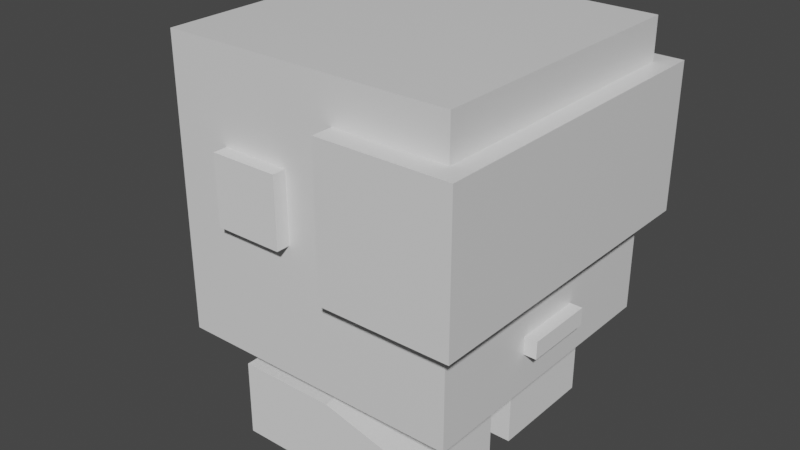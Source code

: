 # Source: skin1.blend  (saved by Blender 2.83.18; exported with 4.5.12 LTS)
import bpy
from mathutils import Matrix  # noqa: F401  (used for matrix-valued properties, if any)

bpy.ops.wm.read_factory_settings(use_empty=True)
scene = bpy.context.scene
scene.name = 'Scene'

# ---- collections
col_collection = bpy.data.collections.new('Collection'); scene.collection.children.link(col_collection)

# ---- materials (node trees are filled in below, after node groups)
mat_material = bpy.data.materials.new('Material')
mat_material.alpha_threshold = 0.0
mat_material.use_transparent_shadow = False
mat_material.line_color = (0.0, 0.0, 0.0, 1.0)
mat_material_001 = bpy.data.materials.new('Material.001')
mat_material_001.alpha_threshold = 0.0
mat_material_001.use_transparent_shadow = False
mat_material_001.line_color = (0.0, 0.0, 0.0, 1.0)

# ---- material node trees
mat_material.use_nodes = True; mat_material.node_tree.nodes.clear()
_N = mat_material.node_tree.nodes; _L = mat_material.node_tree.links
n0 = _N.new('ShaderNodeOutputMaterial'); n0.name = 'Material Output'; n0.location = (300, 300)
n1 = _N.new('ShaderNodeBsdfPrincipled'); n1.name = 'Principled BSDF'; n1.location = (10, 300)
n1.distribution = 'GGX'
n1.subsurface_method = 'BURLEY'
n1.inputs[2].default_value = 0.4
n1.inputs[3].default_value = 1.45
n1.inputs[27].default_value = (0.0, 0.0, 0.0, 1.0)
n1.inputs[28].default_value = 1.0
_L.new(n1.outputs[0], n0.inputs[0])
n0.is_active_output = True
mat_material_001.use_nodes = True; mat_material_001.node_tree.nodes.clear()
_N = mat_material_001.node_tree.nodes; _L = mat_material_001.node_tree.links
n0 = _N.new('ShaderNodeOutputMaterial'); n0.name = 'Material Output'; n0.location = (300, 300)
n1 = _N.new('ShaderNodeBsdfPrincipled'); n1.name = 'Principled BSDF'; n1.location = (10, 300)
n1.distribution = 'GGX'
n1.subsurface_method = 'BURLEY'
n1.inputs[2].default_value = 0.4
n1.inputs[3].default_value = 1.45
n1.inputs[27].default_value = (0.0, 0.0, 0.0, 1.0)
n1.inputs[28].default_value = 1.0
_L.new(n1.outputs[0], n0.inputs[0])
n0.is_active_output = True

# ---- world
world_world = bpy.data.worlds.new('World'); scene.world = world_world
world_world.use_nodes = True; world_world.node_tree.nodes.clear()
_N = world_world.node_tree.nodes; _L = world_world.node_tree.links
n0 = _N.new('ShaderNodeOutputWorld'); n0.name = 'World Output'; n0.location = (300, 300)
n1 = _N.new('ShaderNodeBackground'); n1.name = 'Background'; n1.location = (10, 300)
n1.inputs[0].default_value = (0.05088, 0.05088, 0.05088, 1.0)
_L.new(n1.outputs[0], n0.inputs[0])
n0.is_active_output = True
world_world.color = (0.05088, 0.05088, 0.05088)
world_world.use_sun_shadow = False
world_world.sun_shadow_jitter_overblur = 0.0

# ---- meshes
me_cube = bpy.data.meshes.new('Cube')
me_cube.from_pydata([(1.0, 1.0, 1.0), (1.0, 1.0, -1.0), (1.0, -1.0, 1.0), (1.0, -1.0, -1.0), (-1.0, 1.0, 1.0), (-1.0, 1.0, -1.0), (-1.0, -1.0, 1.0), (-1.0, -1.0, -1.0)], [], [(0, 4, 6, 2), (3, 2, 6, 7), (7, 6, 4, 5), (5, 1, 3, 7), (1, 0, 2, 3), (5, 4, 0, 1)])
_uv = me_cube.uv_layers.new(name='UVMap')
_uv.uv.foreach_set('vector', [0.625, 0.5, 0.875, 0.5, 0.875, 0.75, 0.625, 0.75, 0.375, 0.75, 0.625, 0.75, 0.625, 1.0, 0.375, 1.0, 0.375, 0.0, 0.625, 0.0, 0.625, 0.25, 0.375, 0.25, 0.125, 0.5, 0.375, 0.5, 0.375, 0.75, 0.125, 0.75, 0.375, 0.5, 0.625, 0.5, 0.625, 0.75, 0.375, 0.75, 0.375, 0.25, 0.625, 0.25, 0.625, 0.5, 0.375, 0.5])
me_cube.materials.append(mat_material)
me_cube.use_remesh_preserve_volume = False
me_cube.use_remesh_preserve_attributes = False
me_cube.use_mirror_vertex_groups = False
me_cube.update()
me_cube_001 = bpy.data.meshes.new('Cube.001')
me_cube_001.from_pydata([(1.0, 1.0, 1.0), (1.0, 1.0, -1.0), (1.0, -1.0, 1.0), (1.0, -1.0, -1.0), (-1.0, 1.0, 1.0), (-1.0, 1.0, -1.0), (-1.0, -1.0, 1.0), (-1.0, -1.0, -1.0)], [], [(0, 4, 6, 2), (3, 2, 6, 7), (7, 6, 4, 5), (5, 1, 3, 7), (1, 0, 2, 3), (5, 4, 0, 1)])
_uv = me_cube_001.uv_layers.new(name='UVMap')
_uv.uv.foreach_set('vector', [0.625, 0.5, 0.875, 0.5, 0.875, 0.75, 0.625, 0.75, 0.375, 0.75, 0.625, 0.75, 0.625, 1.0, 0.375, 1.0, 0.375, 0.0, 0.625, 0.0, 0.625, 0.25, 0.375, 0.25, 0.125, 0.5, 0.375, 0.5, 0.375, 0.75, 0.125, 0.75, 0.375, 0.5, 0.625, 0.5, 0.625, 0.75, 0.375, 0.75, 0.375, 0.25, 0.625, 0.25, 0.625, 0.5, 0.375, 0.5])
me_cube_001.materials.append(mat_material_001)
me_cube_001.use_remesh_preserve_volume = False
me_cube_001.use_remesh_preserve_attributes = False
me_cube_001.use_mirror_vertex_groups = False
me_cube_001.update()
me_cube_002 = bpy.data.meshes.new('Cube.002')
me_cube_002.from_pydata([(-1.0, -1.0, -1.0), (-1.0, -1.0, 1.0), (-1.0, 1.0, -1.0), (-1.0, 1.0, 1.0), (1.0, -1.0, -1.0), (1.0, -1.0, 1.0), (1.0, 1.0, -1.0), (1.0, 1.0, 1.0)], [], [(0, 1, 3, 2), (2, 3, 7, 6), (6, 7, 5, 4), (4, 5, 1, 0), (2, 6, 4, 0), (7, 3, 1, 5)])
_uv = me_cube_002.uv_layers.new(name='UVMap')
_uv.uv.foreach_set('vector', [0.375, 0.0, 0.625, 0.0, 0.625, 0.25, 0.375, 0.25, 0.375, 0.25, 0.625, 0.25, 0.625, 0.5, 0.375, 0.5, 0.375, 0.5, 0.625, 0.5, 0.625, 0.75, 0.375, 0.75, 0.375, 0.75, 0.625, 0.75, 0.625, 1.0, 0.375, 1.0, 0.125, 0.5, 0.375, 0.5, 0.375, 0.75, 0.125, 0.75, 0.625, 0.5, 0.875, 0.5, 0.875, 0.75, 0.625, 0.75])
me_cube_002.use_remesh_fix_poles = True
me_cube_002.use_remesh_preserve_attributes = False
me_cube_002.use_mirror_vertex_groups = False
me_cube_002.update()
me_cube_003 = bpy.data.meshes.new('Cube.003')
me_cube_003.from_pydata([(-1.0, -1.0, -1.0), (-1.0, -1.0, 1.0), (-1.0, 1.0, -1.0), (-1.0, 1.0, 1.0), (1.0, -1.0, -1.0), (1.0, -1.0, 1.0), (1.0, 1.0, -1.0), (1.0, 1.0, 1.0)], [], [(0, 1, 3, 2), (2, 3, 7, 6), (6, 7, 5, 4), (4, 5, 1, 0), (2, 6, 4, 0), (7, 3, 1, 5)])
_uv = me_cube_003.uv_layers.new(name='UVMap')
_uv.uv.foreach_set('vector', [0.375, 0.0, 0.625, 0.0, 0.625, 0.25, 0.375, 0.25, 0.375, 0.25, 0.625, 0.25, 0.625, 0.5, 0.375, 0.5, 0.375, 0.5, 0.625, 0.5, 0.625, 0.75, 0.375, 0.75, 0.375, 0.75, 0.625, 0.75, 0.625, 1.0, 0.375, 1.0, 0.125, 0.5, 0.375, 0.5, 0.375, 0.75, 0.125, 0.75, 0.625, 0.5, 0.875, 0.5, 0.875, 0.75, 0.625, 0.75])
me_cube_003.use_remesh_fix_poles = True
me_cube_003.use_remesh_preserve_attributes = False
me_cube_003.use_mirror_vertex_groups = False
me_cube_003.update()
me_cube_004 = bpy.data.meshes.new('Cube.004')
me_cube_004.from_pydata([(-1.0, -1.0, -1.0), (-1.0, -1.0, 1.0), (-1.0, 1.0, -1.0), (-1.0, 1.0, 1.0), (1.0, -1.0, -1.0), (1.0, -1.0, 1.0), (1.0, 1.0, -1.0), (1.0, 1.0, 1.0)], [], [(0, 1, 3, 2), (2, 3, 7, 6), (6, 7, 5, 4), (4, 5, 1, 0), (2, 6, 4, 0), (7, 3, 1, 5)])
_uv = me_cube_004.uv_layers.new(name='UVMap')
_uv.uv.foreach_set('vector', [0.375, 0.0, 0.625, 0.0, 0.625, 0.25, 0.375, 0.25, 0.375, 0.25, 0.625, 0.25, 0.625, 0.5, 0.375, 0.5, 0.375, 0.5, 0.625, 0.5, 0.625, 0.75, 0.375, 0.75, 0.375, 0.75, 0.625, 0.75, 0.625, 1.0, 0.375, 1.0, 0.125, 0.5, 0.375, 0.5, 0.375, 0.75, 0.125, 0.75, 0.625, 0.5, 0.875, 0.5, 0.875, 0.75, 0.625, 0.75])
me_cube_004.use_remesh_fix_poles = True
me_cube_004.use_remesh_preserve_attributes = False
me_cube_004.use_mirror_vertex_groups = False
me_cube_004.update()
me_cube_005 = bpy.data.meshes.new('Cube.005')
me_cube_005.from_pydata([(-1.0, -1.0, -1.0), (-1.0, -1.0, 0.559), (-1.0, 1.0, -1.0), (-1.0, 1.0, 0.559), (1.0, -1.0, -1.0), (1.0, -1.0, 0.06039), (1.0, 1.0, -1.0), (1.0, 1.0, 0.06039), (0.0, 1.0, -1.0), (0.0, 1.0, 0.559), (0.0, -1.0, -1.0), (0.0, -1.0, 0.559)], [], [(0, 1, 3, 2), (8, 9, 7, 6), (6, 7, 5, 4), (10, 11, 1, 0), (8, 6, 4, 10), (9, 3, 1, 11), (7, 9, 11, 5), (2, 8, 10, 0), (4, 5, 11, 10), (2, 3, 9, 8)])
_uv = me_cube_005.uv_layers.new(name='UVMap')
_uv.uv.foreach_set('vector', [0.375, 0.0, 0.625, 0.0, 0.625, 0.25, 0.375, 0.25, 0.375, 0.375, 0.625, 0.375, 0.625, 0.5, 0.375, 0.5, 0.375, 0.5, 0.625, 0.5, 0.625, 0.75, 0.375, 0.75, 0.375, 0.875, 0.625, 0.875, 0.625, 1.0, 0.375, 1.0, 0.25, 0.5, 0.375, 0.5, 0.375, 0.75, 0.25, 0.75, 0.75, 0.5, 0.875, 0.5, 0.875, 0.75, 0.75, 0.75, 0.625, 0.5, 0.75, 0.5, 0.75, 0.75, 0.625, 0.75, 0.125, 0.5, 0.25, 0.5, 0.25, 0.75, 0.125, 0.75, 0.375, 0.75, 0.625, 0.75, 0.625, 0.875, 0.375, 0.875, 0.375, 0.25, 0.625, 0.25, 0.625, 0.375, 0.375, 0.375])
me_cube_005.use_remesh_fix_poles = True
me_cube_005.use_remesh_preserve_attributes = False
me_cube_005.use_mirror_vertex_groups = False
me_cube_005.update()
me_cube_006 = bpy.data.meshes.new('Cube.006')
me_cube_006.from_pydata([(-1.0, -1.0, -1.0), (-1.0, -1.0, 0.559), (-1.0, 1.0, -1.0), (-1.0, 1.0, 0.559), (1.0, -1.0, -1.0), (1.0, -1.0, 0.06039), (1.0, 1.0, -1.0), (1.0, 1.0, 0.06039), (0.0, 1.0, -1.0), (0.0, 1.0, 0.559), (0.0, -1.0, -1.0), (0.0, -1.0, 0.559)], [], [(0, 1, 3, 2), (8, 9, 7, 6), (6, 7, 5, 4), (10, 11, 1, 0), (8, 6, 4, 10), (9, 3, 1, 11), (7, 9, 11, 5), (2, 8, 10, 0), (4, 5, 11, 10), (2, 3, 9, 8)])
_uv = me_cube_006.uv_layers.new(name='UVMap')
_uv.uv.foreach_set('vector', [0.375, 0.0, 0.625, 0.0, 0.625, 0.25, 0.375, 0.25, 0.375, 0.375, 0.625, 0.375, 0.625, 0.5, 0.375, 0.5, 0.375, 0.5, 0.625, 0.5, 0.625, 0.75, 0.375, 0.75, 0.375, 0.875, 0.625, 0.875, 0.625, 1.0, 0.375, 1.0, 0.25, 0.5, 0.375, 0.5, 0.375, 0.75, 0.25, 0.75, 0.75, 0.5, 0.875, 0.5, 0.875, 0.75, 0.75, 0.75, 0.625, 0.5, 0.75, 0.5, 0.75, 0.75, 0.625, 0.75, 0.125, 0.5, 0.25, 0.5, 0.25, 0.75, 0.125, 0.75, 0.375, 0.75, 0.625, 0.75, 0.625, 0.875, 0.375, 0.875, 0.375, 0.25, 0.625, 0.25, 0.625, 0.375, 0.375, 0.375])
me_cube_006.use_remesh_fix_poles = True
me_cube_006.use_remesh_preserve_attributes = False
me_cube_006.use_mirror_vertex_groups = False
me_cube_006.update()
me_cube_007 = bpy.data.meshes.new('Cube.007')
me_cube_007.from_pydata([(-1.0, -1.0, -1.0), (-1.0, -1.0, 1.0), (-1.0, 1.0, -1.0), (-1.0, 1.0, 1.0), (1.0, -1.0, -1.0), (1.0, -1.0, 1.0), (1.0, 1.0, -1.0), (1.0, 1.0, 1.0)], [], [(0, 1, 3, 2), (2, 3, 7, 6), (6, 7, 5, 4), (4, 5, 1, 0), (2, 6, 4, 0), (7, 3, 1, 5)])
_uv = me_cube_007.uv_layers.new(name='UVMap')
_uv.uv.foreach_set('vector', [0.375, 0.0, 0.625, 0.0, 0.625, 0.25, 0.375, 0.25, 0.375, 0.25, 0.625, 0.25, 0.625, 0.5, 0.375, 0.5, 0.375, 0.5, 0.625, 0.5, 0.625, 0.75, 0.375, 0.75, 0.375, 0.75, 0.625, 0.75, 0.625, 1.0, 0.375, 1.0, 0.125, 0.5, 0.375, 0.5, 0.375, 0.75, 0.125, 0.75, 0.625, 0.5, 0.875, 0.5, 0.875, 0.75, 0.625, 0.75])
me_cube_007.use_remesh_fix_poles = True
me_cube_007.use_remesh_preserve_attributes = False
me_cube_007.use_mirror_vertex_groups = False
me_cube_007.update()

# ---- objects
ob_cube = bpy.data.objects.new('Cube', me_cube)
ob_cube_001 = bpy.data.objects.new('Cube.001', me_cube_001)
ob_cube_002 = bpy.data.objects.new('Cube.002', me_cube_002)
ob_cube_003 = bpy.data.objects.new('Cube.003', me_cube_003)
ob_cube_004 = bpy.data.objects.new('Cube.004', me_cube_004)
ob_cube_005 = bpy.data.objects.new('Cube.005', me_cube_005)
ob_cube_006 = bpy.data.objects.new('Cube.006', me_cube_006)
ob_cube_007 = bpy.data.objects.new('Cube.007', me_cube_007)

# ---- transforms, parenting, visibility, modifiers, constraints
ob_cube.location = (0.0, 0.0, 0.0)
ob_cube.lock_rotations_4d = False
ob_cube.empty_display_type = 'ARROWS'
ob_cube.lineart.crease_threshold = 0.0
ob_cube_001.location = (0.6811, 0.0, 0.2091)
ob_cube_001.scale = (0.4501, 1.144, 0.504)
ob_cube_001.lock_rotations_4d = False
ob_cube_001.empty_display_type = 'ARROWS'
ob_cube_001.lineart.crease_threshold = 0.0
ob_cube_002.location = (1.026, 0.0, -0.6826)
ob_cube_002.scale = (0.06114, 0.2446, 0.06114)
ob_cube_002.lineart.crease_threshold = 0.0
ob_cube_003.location = (-0.3623, 0.8716, 0.1367)
ob_cube_003.scale = (0.2383, 0.2235, 0.2383)
ob_cube_003.lineart.crease_threshold = 0.0
ob_cube_004.location = (-0.3623, -0.8716, 0.1367)
ob_cube_004.scale = (0.2383, 0.2235, 0.2383)
ob_cube_004.lineart.crease_threshold = 0.0
ob_cube_005.location = (0.01303, 0.5, -1.391)
ob_cube_005.scale = (0.6883, 0.3918, 0.3441)
ob_cube_005.lineart.crease_threshold = 0.0
ob_cube_006.location = (0.01303, -0.5, -1.391)
ob_cube_006.scale = (0.6883, 0.3918, 0.3441)
ob_cube_006.lineart.crease_threshold = 0.0
ob_cube_007.location = (-0.7793, 0.0, -0.2184)
ob_cube_007.scale = (0.6322, 0.6322, 0.6263)
ob_cube_007.lineart.crease_threshold = 0.0

# ---- collection membership
col_collection.objects.link(ob_cube)
col_collection.objects.link(ob_cube_001)
col_collection.objects.link(ob_cube_002)
col_collection.objects.link(ob_cube_003)
col_collection.objects.link(ob_cube_004)
col_collection.objects.link(ob_cube_005)
col_collection.objects.link(ob_cube_006)
col_collection.objects.link(ob_cube_007)

# ---- scene / render settings (as saved in the file)
scene.frame_start = 1; scene.frame_end = 250; scene.frame_set(1)
scene.render.engine = 'BLENDER_EEVEE_NEXT'
scene.cycles.use_denoising = False
scene.cycles.samples = 128
scene.cycles.sampling_pattern = 'TABULATED_SOBOL'
scene.cycles.use_adaptive_sampling = False
scene.cycles.use_light_tree = False
scene.view_settings.view_transform = 'Filmic'
bpy.context.view_layer.update()

# ---- added for rendering (the .blend has no active camera and no usable light): camera, sun
cam_auto = bpy.data.cameras.new('AutoCamera')
cam_auto.lens = 50.0
cam_auto.sensor_width = 36.0
cam_auto.clip_end = 1000.0
ob_auto_camera = bpy.data.objects.new('AutoCamera', cam_auto)
scene.collection.objects.link(ob_auto_camera)
ob_auto_camera.location = (3.9117, -4.86221, 2.87408)
ob_auto_camera.rotation_euler = (1.09748, -7.21219e-08, 0.694738)
scene.camera = ob_auto_camera
light_auto_sun = bpy.data.lights.new('AutoSun', 'SUN')
light_auto_sun.energy = 3.0
light_auto_sun.angle = 0.0523599
ob_auto_sun = bpy.data.objects.new('AutoSun', light_auto_sun)
scene.collection.objects.link(ob_auto_sun)
ob_auto_sun.rotation_euler = (0.872665, 0.174533, 0.523599)
bpy.context.view_layer.update()
